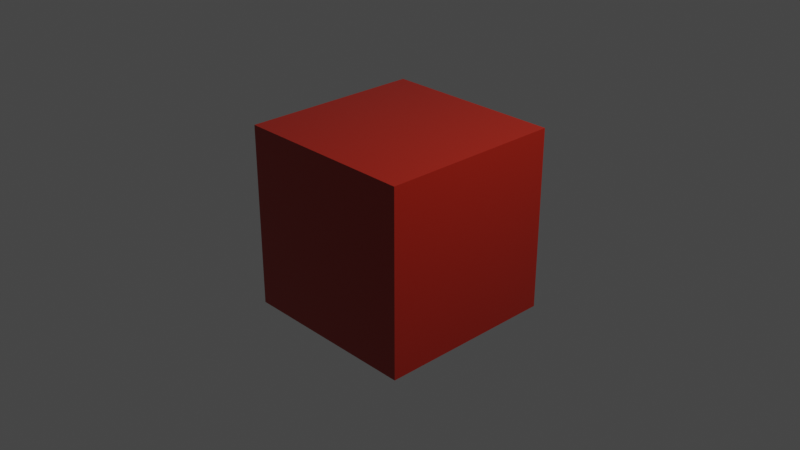 # Source: 04_First_Material.blend  (saved by Blender 2.92.13; exported with 4.5.12 LTS)
import bpy
from mathutils import Matrix  # noqa: F401  (used for matrix-valued properties, if any)

bpy.ops.wm.read_factory_settings(use_empty=True)
scene = bpy.context.scene
scene.name = 'Scene'

# ---- collections
col_collection = bpy.data.collections.new('Collection'); scene.collection.children.link(col_collection)

# ---- materials (node trees are filled in below, after node groups)
mat_red_plastic = bpy.data.materials.new('Red Plastic')
mat_red_plastic.alpha_threshold = 0.0
mat_red_plastic.use_transparent_shadow = False
mat_red_plastic.line_color = (0.0, 0.0, 0.0, 1.0)

# ---- material node trees
mat_red_plastic.use_nodes = True; mat_red_plastic.node_tree.nodes.clear()
_N = mat_red_plastic.node_tree.nodes; _L = mat_red_plastic.node_tree.links
n0 = _N.new('ShaderNodeOutputMaterial'); n0.name = 'Material Output'; n0.location = (350, 295)
n1 = _N.new('ShaderNodeBsdfPrincipled'); n1.name = 'Principled BSDF'; n1.location = (55, 295)
n1.distribution = 'GGX'
n1.subsurface_method = 'BURLEY'
n1.inputs[0].default_value = (0.3883, 0.01701, 0.006747, 1.0)
n1.inputs[3].default_value = 1.45
n1.inputs[27].default_value = (0.0, 0.0, 0.0, 1.0)
n1.inputs[28].default_value = 1.0
n2 = _N.new('ShaderNodeTexCoord'); n2.name = 'Texture Coordinate'; n2.location = (-633, 42)
n3 = _N.new('ShaderNodeTexNoise'); n3.name = 'Noise Texture'; n3.location = (-443, 42)
n3.inputs[2].default_value = 2.2
n4 = _N.new('ShaderNodeValToRGB'); n4.name = 'ColorRamp'; n4.location = (-253, 42)
while len(n4.color_ramp.elements) > 1: n4.color_ramp.elements.remove(n4.color_ramp.elements[-1])
n4.color_ramp.elements[0].position = 0.0; n4.color_ramp.elements[0].color = (0.0, 0.0, 0.0, 1.0)
_e = n4.color_ramp.elements.new(1.0); _e.color = (0.3319, 0.3319, 0.3319, 1.0)
_L.new(n2.outputs[3], n3.inputs[0])
_L.new(n1.outputs[0], n0.inputs[0])
_L.new(n3.outputs[0], n4.inputs[0])
_L.new(n4.outputs[0], n1.inputs[2])
n0.is_active_output = True

# ---- world
world_world = bpy.data.worlds.new('World'); scene.world = world_world
world_world.use_nodes = True; world_world.node_tree.nodes.clear()
_N = world_world.node_tree.nodes; _L = world_world.node_tree.links
n0 = _N.new('ShaderNodeOutputWorld'); n0.name = 'World Output'; n0.location = (300, 300)
n1 = _N.new('ShaderNodeBackground'); n1.name = 'Background'; n1.location = (10, 300)
n1.inputs[0].default_value = (0.05088, 0.05088, 0.05088, 1.0)
_L.new(n1.outputs[0], n0.inputs[0])
n0.is_active_output = True
world_world.color = (0.05088, 0.05088, 0.05088)
world_world.use_sun_shadow = False
world_world.sun_shadow_jitter_overblur = 0.0

# ---- cameras
cam_camera = bpy.data.cameras.new('Camera')
cam_camera.clip_end = 100.0
cam_camera.ortho_scale = 7.314

# ---- lights
light_light = bpy.data.lights.new('Light', 'POINT')
light_light.transmission_factor = 0.0
light_light.energy = 1000.0
light_light.shadow_soft_size = 0.1
light_light.shadow_maximum_resolution = 0.006
light_light.use_absolute_resolution = True

# ---- meshes
me_cube = bpy.data.meshes.new('Cube')
me_cube.from_pydata([(1.0, 1.0, 1.0), (1.0, 1.0, -1.0), (1.0, -1.0, 1.0), (1.0, -1.0, -1.0), (-1.0, 1.0, 1.0), (-1.0, 1.0, -1.0), (-1.0, -1.0, 1.0), (-1.0, -1.0, -1.0)], [], [(0, 4, 6, 2), (3, 2, 6, 7), (7, 6, 4, 5), (5, 1, 3, 7), (1, 0, 2, 3), (5, 4, 0, 1)])
_uv = me_cube.uv_layers.new(name='UVMap')
_uv.uv.foreach_set('vector', [0.625, 0.5, 0.875, 0.5, 0.875, 0.75, 0.625, 0.75, 0.375, 0.75, 0.625, 0.75, 0.625, 1.0, 0.375, 1.0, 0.375, 0.0, 0.625, 0.0, 0.625, 0.25, 0.375, 0.25, 0.125, 0.5, 0.375, 0.5, 0.375, 0.75, 0.125, 0.75, 0.375, 0.5, 0.625, 0.5, 0.625, 0.75, 0.375, 0.75, 0.375, 0.25, 0.625, 0.25, 0.625, 0.5, 0.375, 0.5])
me_cube.materials.append(mat_red_plastic)
me_cube.use_remesh_preserve_volume = False
me_cube.use_remesh_preserve_attributes = False
me_cube.use_mirror_vertex_groups = False
me_cube.update()

# ---- objects
ob_cube = bpy.data.objects.new('Cube', me_cube)
ob_light = bpy.data.objects.new('Light', light_light)
ob_camera = bpy.data.objects.new('Camera', cam_camera)

# ---- transforms, parenting, visibility, modifiers, constraints
ob_cube.location = (0.0, 0.0, 0.0)
ob_cube.lock_rotations_4d = False
ob_cube.empty_display_type = 'ARROWS'
ob_cube.lineart.crease_threshold = 0.0
ob_light.location = (4.076, 1.005, 5.904)
ob_light.rotation_euler = (0.6503, 0.05522, 1.866)
ob_light.lock_rotations_4d = False
ob_light.empty_display_type = 'ARROWS'
ob_light.color = (0.0, 0.0, 0.0, 0.0)
ob_light.lineart.crease_threshold = 0.0
ob_camera.location = (7.359, -6.926, 4.958)
ob_camera.rotation_euler = (1.109, 0.0, 0.8149)
ob_camera.lock_rotations_4d = False
ob_camera.empty_display_type = 'ARROWS'
ob_camera.color = (0.0, 0.0, 0.0, 0.0)
ob_camera.display_type = 'WIRE'
ob_camera.lineart.crease_threshold = 0.0

# ---- collection membership
col_collection.objects.link(ob_cube)
col_collection.objects.link(ob_light)
col_collection.objects.link(ob_camera)

# ---- scene / render settings (as saved in the file)
scene.camera = ob_camera
scene.frame_start = 1; scene.frame_end = 250; scene.frame_set(1)
scene.render.engine = 'BLENDER_EEVEE_NEXT'
scene.cycles.use_denoising = False
scene.cycles.samples = 128
scene.cycles.sampling_pattern = 'TABULATED_SOBOL'
scene.cycles.use_adaptive_sampling = False
scene.cycles.use_light_tree = False
scene.view_settings.view_transform = 'Filmic'
bpy.context.view_layer.update()
